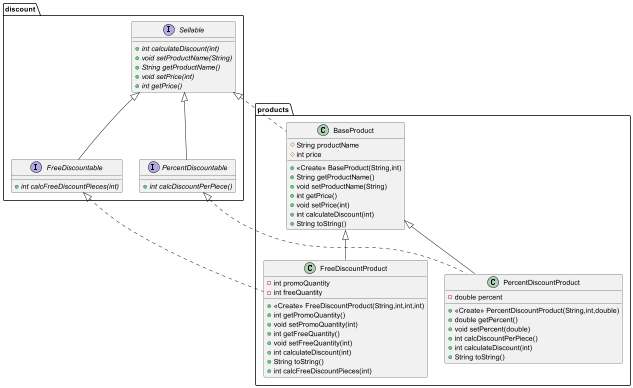

The diagram above was rendered by PlantUML. Its source (embedded in the PNG):
@startuml
interface discount.FreeDiscountable {
+ {abstract}int calcFreeDiscountPieces(int)
}
class products.FreeDiscountProduct {
- int promoQuantity
- int freeQuantity
+ <<Create>> FreeDiscountProduct(String,int,int,int)
+ int getPromoQuantity()
+ void setPromoQuantity(int)
+ int getFreeQuantity()
+ void setFreeQuantity(int)
+ int calculateDiscount(int)
+ String toString()
+ int calcFreeDiscountPieces(int)
}
interface discount.Sellable {
+ {abstract}int calculateDiscount(int)
+ {abstract}void setProductName(String)
+ {abstract}String getProductName()
+ {abstract}void setPrice(int)
+ {abstract}int getPrice()
}
interface discount.PercentDiscountable {
+ {abstract}int calcDiscountPerPiece()
}
class products.PercentDiscountProduct {
- double percent
+ <<Create>> PercentDiscountProduct(String,int,double)
+ double getPercent()
+ void setPercent(double)
+ int calcDiscountPerPiece()
+ int calculateDiscount(int)
+ String toString()
}
class products.BaseProduct {
# String productName
# int price
+ <<Create>> BaseProduct(String,int)
+ String getProductName()
+ void setProductName(String)
+ int getPrice()
+ void setPrice(int)
+ int calculateDiscount(int)
+ String toString()
}


discount.Sellable <|-- discount.FreeDiscountable
discount.FreeDiscountable <|.. products.FreeDiscountProduct
products.BaseProduct <|-- products.FreeDiscountProduct
discount.Sellable <|-- discount.PercentDiscountable
discount.PercentDiscountable <|.. products.PercentDiscountProduct
products.BaseProduct <|-- products.PercentDiscountProduct
discount.Sellable <|.. products.BaseProduct
@enduml